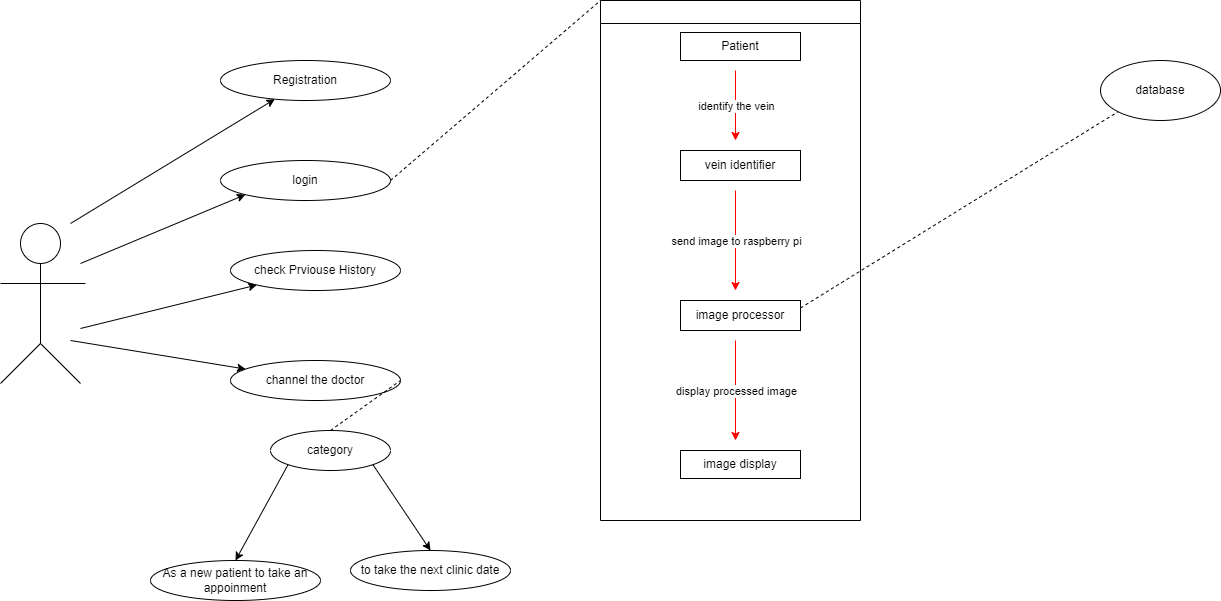

The diagram above was exported from draw.io. Its source (the exported page's mxGraphModel, read from the mxfile embedded in the PNG):
<mxGraphModel dx="1418" dy="838" grid="1" gridSize="10" guides="1" tooltips="1" connect="1" arrows="1" fold="1" page="1" pageScale="1" pageWidth="1169" pageHeight="826" background="none" math="0" shadow="0">
  <root>
    <mxCell id="0" />
    <mxCell id="1" parent="0" />
    <mxCell id="3" value="" style="swimlane;whiteSpace=wrap" parent="1" vertex="1">
      <mxGeometry x="650" y="110" width="260" height="520" as="geometry" />
    </mxCell>
    <mxCell id="UT-MoctCeA6iI2oHUS-s-41" value="Patient" style="rounded=0;whiteSpace=wrap;html=1;" parent="3" vertex="1">
      <mxGeometry x="80" y="32" width="120" height="28" as="geometry" />
    </mxCell>
    <mxCell id="UT-MoctCeA6iI2oHUS-s-43" value="vein identifier" style="rounded=0;whiteSpace=wrap;html=1;" parent="3" vertex="1">
      <mxGeometry x="80" y="150" width="120" height="30" as="geometry" />
    </mxCell>
    <mxCell id="UT-MoctCeA6iI2oHUS-s-44" value="image processor" style="rounded=0;whiteSpace=wrap;html=1;" parent="3" vertex="1">
      <mxGeometry x="80" y="300" width="120" height="30" as="geometry" />
    </mxCell>
    <mxCell id="UT-MoctCeA6iI2oHUS-s-45" value="image display" style="rounded=0;whiteSpace=wrap;html=1;" parent="3" vertex="1">
      <mxGeometry x="80" y="450" width="120" height="28" as="geometry" />
    </mxCell>
    <mxCell id="UT-MoctCeA6iI2oHUS-s-51" value="" style="endArrow=classic;html=1;rounded=0;strokeColor=#FF0000;" parent="3" edge="1">
      <mxGeometry relative="1" as="geometry">
        <mxPoint x="135" y="70" as="sourcePoint" />
        <mxPoint x="135" y="140" as="targetPoint" />
      </mxGeometry>
    </mxCell>
    <mxCell id="UT-MoctCeA6iI2oHUS-s-52" value="identify the vein" style="edgeLabel;resizable=0;html=1;align=center;verticalAlign=middle;" parent="UT-MoctCeA6iI2oHUS-s-51" connectable="0" vertex="1">
      <mxGeometry relative="1" as="geometry" />
    </mxCell>
    <mxCell id="UT-MoctCeA6iI2oHUS-s-53" value="" style="endArrow=classic;html=1;rounded=0;strokeColor=#FF0000;" parent="3" edge="1">
      <mxGeometry relative="1" as="geometry">
        <mxPoint x="135" y="190" as="sourcePoint" />
        <mxPoint x="135" y="290" as="targetPoint" />
      </mxGeometry>
    </mxCell>
    <mxCell id="UT-MoctCeA6iI2oHUS-s-54" value="send image to raspberry pi" style="edgeLabel;resizable=0;html=1;align=center;verticalAlign=middle;" parent="UT-MoctCeA6iI2oHUS-s-53" connectable="0" vertex="1">
      <mxGeometry relative="1" as="geometry" />
    </mxCell>
    <mxCell id="UT-MoctCeA6iI2oHUS-s-55" value="" style="endArrow=classic;html=1;rounded=0;strokeColor=#FF0000;" parent="3" edge="1">
      <mxGeometry relative="1" as="geometry">
        <mxPoint x="135" y="340" as="sourcePoint" />
        <mxPoint x="135" y="440" as="targetPoint" />
      </mxGeometry>
    </mxCell>
    <mxCell id="UT-MoctCeA6iI2oHUS-s-56" value="display processed image" style="edgeLabel;resizable=0;html=1;align=center;verticalAlign=middle;" parent="UT-MoctCeA6iI2oHUS-s-55" connectable="0" vertex="1">
      <mxGeometry relative="1" as="geometry" />
    </mxCell>
    <mxCell id="riASDJi_AQSmDoWfsp4o-3" value="" style="ellipse;whiteSpace=wrap;html=1;aspect=fixed;" parent="1" vertex="1">
      <mxGeometry x="70" y="333" width="40" height="40" as="geometry" />
    </mxCell>
    <mxCell id="riASDJi_AQSmDoWfsp4o-4" value="" style="endArrow=none;html=1;rounded=0;" parent="1" edge="1">
      <mxGeometry width="50" height="50" relative="1" as="geometry">
        <mxPoint x="90" y="453" as="sourcePoint" />
        <mxPoint x="90" y="373" as="targetPoint" />
      </mxGeometry>
    </mxCell>
    <mxCell id="riASDJi_AQSmDoWfsp4o-5" value="" style="endArrow=none;html=1;rounded=0;" parent="1" edge="1">
      <mxGeometry width="50" height="50" relative="1" as="geometry">
        <mxPoint x="50" y="393" as="sourcePoint" />
        <mxPoint x="135" y="393" as="targetPoint" />
      </mxGeometry>
    </mxCell>
    <mxCell id="riASDJi_AQSmDoWfsp4o-6" value="" style="endArrow=none;html=1;rounded=0;" parent="1" edge="1">
      <mxGeometry width="50" height="50" relative="1" as="geometry">
        <mxPoint x="50" y="493" as="sourcePoint" />
        <mxPoint x="130" y="493" as="targetPoint" />
        <Array as="points">
          <mxPoint x="90" y="453" />
        </Array>
      </mxGeometry>
    </mxCell>
    <mxCell id="riASDJi_AQSmDoWfsp4o-8" value="Registration" style="ellipse;whiteSpace=wrap;html=1;" parent="1" vertex="1">
      <mxGeometry x="270" y="170" width="170" height="40" as="geometry" />
    </mxCell>
    <mxCell id="riASDJi_AQSmDoWfsp4o-9" value="login" style="ellipse;whiteSpace=wrap;html=1;" parent="1" vertex="1">
      <mxGeometry x="270" y="270" width="170" height="40" as="geometry" />
    </mxCell>
    <mxCell id="riASDJi_AQSmDoWfsp4o-10" value="check Prviouse History" style="ellipse;whiteSpace=wrap;html=1;" parent="1" vertex="1">
      <mxGeometry x="280" y="360" width="170" height="40" as="geometry" />
    </mxCell>
    <mxCell id="riASDJi_AQSmDoWfsp4o-11" value="channel the doctor" style="ellipse;whiteSpace=wrap;html=1;" parent="1" vertex="1">
      <mxGeometry x="280" y="470" width="170" height="40" as="geometry" />
    </mxCell>
    <mxCell id="riASDJi_AQSmDoWfsp4o-12" value="" style="endArrow=classic;html=1;rounded=0;" parent="1" target="riASDJi_AQSmDoWfsp4o-8" edge="1">
      <mxGeometry width="50" height="50" relative="1" as="geometry">
        <mxPoint x="120" y="333" as="sourcePoint" />
        <mxPoint x="170" y="283" as="targetPoint" />
      </mxGeometry>
    </mxCell>
    <mxCell id="riASDJi_AQSmDoWfsp4o-14" value="" style="endArrow=classic;html=1;rounded=0;entryX=0;entryY=1;entryDx=0;entryDy=0;" parent="1" target="riASDJi_AQSmDoWfsp4o-9" edge="1">
      <mxGeometry width="50" height="50" relative="1" as="geometry">
        <mxPoint x="130" y="373" as="sourcePoint" />
        <mxPoint x="180" y="323" as="targetPoint" />
      </mxGeometry>
    </mxCell>
    <mxCell id="riASDJi_AQSmDoWfsp4o-15" value="" style="endArrow=classic;html=1;rounded=0;" parent="1" target="riASDJi_AQSmDoWfsp4o-10" edge="1">
      <mxGeometry width="50" height="50" relative="1" as="geometry">
        <mxPoint x="130" y="438" as="sourcePoint" />
        <mxPoint x="180" y="388" as="targetPoint" />
      </mxGeometry>
    </mxCell>
    <mxCell id="riASDJi_AQSmDoWfsp4o-16" value="" style="endArrow=classic;html=1;rounded=0;" parent="1" target="riASDJi_AQSmDoWfsp4o-11" edge="1">
      <mxGeometry width="50" height="50" relative="1" as="geometry">
        <mxPoint x="120" y="450" as="sourcePoint" />
        <mxPoint x="170" y="400" as="targetPoint" />
      </mxGeometry>
    </mxCell>
    <mxCell id="riASDJi_AQSmDoWfsp4o-18" value="category" style="ellipse;whiteSpace=wrap;html=1;" parent="1" vertex="1">
      <mxGeometry x="320" y="540" width="120" height="40" as="geometry" />
    </mxCell>
    <mxCell id="riASDJi_AQSmDoWfsp4o-19" value="" style="endArrow=none;dashed=1;html=1;rounded=0;entryX=0;entryY=0;entryDx=0;entryDy=0;" parent="1" edge="1" target="3">
      <mxGeometry width="50" height="50" relative="1" as="geometry">
        <mxPoint x="440" y="290" as="sourcePoint" />
        <mxPoint x="940" y="160" as="targetPoint" />
      </mxGeometry>
    </mxCell>
    <mxCell id="riASDJi_AQSmDoWfsp4o-22" value="" style="endArrow=none;dashed=1;html=1;rounded=0;entryX=1;entryY=0.5;entryDx=0;entryDy=0;exitX=0.5;exitY=0;exitDx=0;exitDy=0;" parent="1" target="riASDJi_AQSmDoWfsp4o-11" edge="1" source="riASDJi_AQSmDoWfsp4o-18">
      <mxGeometry width="50" height="50" relative="1" as="geometry">
        <mxPoint x="520" y="540" as="sourcePoint" />
        <mxPoint x="570" y="490" as="targetPoint" />
      </mxGeometry>
    </mxCell>
    <mxCell id="riASDJi_AQSmDoWfsp4o-23" value="As a new patient to take an appoinment" style="ellipse;whiteSpace=wrap;html=1;" parent="1" vertex="1">
      <mxGeometry x="200" y="670" width="170" height="40" as="geometry" />
    </mxCell>
    <mxCell id="riASDJi_AQSmDoWfsp4o-24" value="to take the next clinic date" style="ellipse;whiteSpace=wrap;html=1;" parent="1" vertex="1">
      <mxGeometry x="400" y="660" width="160" height="40" as="geometry" />
    </mxCell>
    <mxCell id="riASDJi_AQSmDoWfsp4o-25" value="" style="endArrow=classic;html=1;rounded=0;entryX=0.5;entryY=0;entryDx=0;entryDy=0;exitX=0;exitY=1;exitDx=0;exitDy=0;" parent="1" source="riASDJi_AQSmDoWfsp4o-18" target="riASDJi_AQSmDoWfsp4o-23" edge="1">
      <mxGeometry width="50" height="50" relative="1" as="geometry">
        <mxPoint x="560" y="540" as="sourcePoint" />
        <mxPoint x="610" y="490" as="targetPoint" />
      </mxGeometry>
    </mxCell>
    <mxCell id="riASDJi_AQSmDoWfsp4o-26" value="" style="endArrow=classic;html=1;rounded=0;entryX=0.5;entryY=0;entryDx=0;entryDy=0;exitX=1;exitY=1;exitDx=0;exitDy=0;" parent="1" target="riASDJi_AQSmDoWfsp4o-24" edge="1" source="riASDJi_AQSmDoWfsp4o-18">
      <mxGeometry width="50" height="50" relative="1" as="geometry">
        <mxPoint x="610" y="570" as="sourcePoint" />
        <mxPoint x="610" y="490" as="targetPoint" />
      </mxGeometry>
    </mxCell>
    <mxCell id="wdKcchEnyChE2Yh4Ifjn-3" value="database" style="ellipse;whiteSpace=wrap;html=1;" vertex="1" parent="1">
      <mxGeometry x="1150" y="170" width="120" height="60" as="geometry" />
    </mxCell>
    <mxCell id="wdKcchEnyChE2Yh4Ifjn-5" value="" style="endArrow=none;dashed=1;html=1;rounded=0;entryX=0;entryY=1;entryDx=0;entryDy=0;exitX=1;exitY=0.25;exitDx=0;exitDy=0;" edge="1" parent="1" source="UT-MoctCeA6iI2oHUS-s-44" target="wdKcchEnyChE2Yh4Ifjn-3">
      <mxGeometry width="50" height="50" relative="1" as="geometry">
        <mxPoint x="970" y="378" as="sourcePoint" />
        <mxPoint x="1020" y="328" as="targetPoint" />
      </mxGeometry>
    </mxCell>
  </root>
</mxGraphModel>